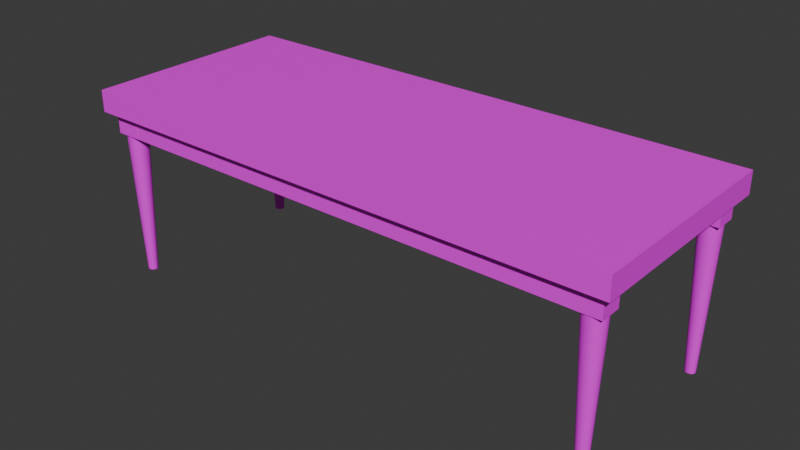 # Source: peppermint_table.blend  (saved by Blender 4.3.34; exported with 4.5.12 LTS)
import bpy
from mathutils import Matrix  # noqa: F401  (used for matrix-valued properties, if any)

bpy.ops.wm.read_factory_settings(use_empty=True)
scene = bpy.context.scene
scene.name = 'Scene'

# ---- collections
col_collection = bpy.data.collections.new('Collection'); scene.collection.children.link(col_collection)

# ---- images (referenced by path relative to the original .blend; pixels are not part of the script)
import os
ASSET_DIR = os.environ.get("B2B_ASSET_DIR", "")  # directory of the original .blend (textures are referenced by path, not embedded)
HERE = os.path.dirname(os.path.abspath(__file__))  # packed textures are extracted next to this script under _unpacked/

def load_image(name, relpath, width, height, colorspace="sRGB"):
    """Load a texture the original file referenced (path relative to the .blend, or extracted next to this script)."""
    p = next((c for c in (os.path.join(HERE, relpath), os.path.join(ASSET_DIR, relpath)) if relpath and os.path.exists(c)), "")
    if p:
        img = bpy.data.images.load(p, check_existing=True)
        img.name = name
    else:  # same state as the original file: an image datablock whose file is absent (Cycles renders it pink)
        img = bpy.data.images.new(name, width, height)
        img.source = "FILE"
        img.filepath = "//" + (relpath or name)
    img.colorspace_settings.name = colorspace
    return img
img_peppermintbark_table_png = load_image('PeppermintBark_table.png', 'PeppermintBark_table.png', 1024, 1024, 'sRGB')

# ---- materials (node trees are filled in below, after node groups)
mat_material_001 = bpy.data.materials.new('Material.001')
mat_material_001.alpha_threshold = 0.0
mat_material_001.roughness = 0.5
mat_material_001.line_color = (0.0, 0.0, 0.0, 1.0)

# ---- material node trees
mat_material_001.use_nodes = True; mat_material_001.node_tree.nodes.clear()
_N = mat_material_001.node_tree.nodes; _L = mat_material_001.node_tree.links
n0 = _N.new('ShaderNodeOutputMaterial'); n0.name = 'Material Output'; n0.location = (300, 300)
n1 = _N.new('ShaderNodeBsdfPrincipled'); n1.name = 'Principled BSDF'; n1.location = (10, 300)
n1.inputs[3].default_value = 1.45
n2 = _N.new('ShaderNodeTexImage'); n2.name = 'Image Texture'; n2.location = (-280, 275)
n2.image = img_peppermintbark_table_png
_L.new(n1.outputs[0], n0.inputs[0])
_L.new(n2.outputs[0], n1.inputs[0])
n0.is_active_output = True

# ---- world
world_world = bpy.data.worlds.new('World'); scene.world = world_world
world_world.use_nodes = True; world_world.node_tree.nodes.clear()
_N = world_world.node_tree.nodes; _L = world_world.node_tree.links
n0 = _N.new('ShaderNodeOutputWorld'); n0.name = 'World Output'; n0.location = (300, 300)
n1 = _N.new('ShaderNodeBackground'); n1.name = 'Background'; n1.location = (10, 300)
n1.inputs[0].default_value = (0.05088, 0.05088, 0.05088, 1.0)
_L.new(n1.outputs[0], n0.inputs[0])
n0.is_active_output = True
world_world.color = (0.05088, 0.05088, 0.05088)
world_world.sun_shadow_jitter_overblur = 0.0

# ---- meshes
me_cube = bpy.data.meshes.new('Cube')
me_cube.from_pydata([(1.0, 1.0, 1.0), (1.0, 1.0, -1.0), (1.0, -1.0, 1.0), (1.0, -1.0, -1.0), (-1.0, 1.0, 1.0), (-1.0, 1.0, -1.0), (-1.0, -1.0, 1.0), (-1.0, -1.0, -1.0)], [], [(0, 4, 6, 2), (3, 2, 6, 7), (7, 6, 4, 5), (5, 1, 3, 7), (1, 0, 2, 3), (5, 4, 0, 1)])
_uv = me_cube.uv_layers.new(name='UVMap')
_uv.uv.foreach_set('vector', [0.02688, 0.7767, 0.5528, 0.7767, 0.5528, 0.9771, 0.02688, 0.9771, 0.02357, 0.7466, 0.02357, 0.7202, 0.5569, 0.7202, 0.5569, 0.7466, 0.1558, 0.7467, 0.1558, 0.7193, 0.4058, 0.7193, 0.4058, 0.7467, 0.125, 0.7192, 0.375, 0.7192, 0.375, 0.7467, 0.125, 0.7467, 0.18, 0.7467, 0.18, 0.7197, 0.556, 0.7197, 0.556, 0.7467, 0.02342, 0.747, 0.02342, 0.7196, 0.5564, 0.7196, 0.5564, 0.747])
me_cube.materials.append(mat_material_001)
me_cube.use_mirror_vertex_groups = False
me_cube.update()
me_cube_001 = bpy.data.meshes.new('Cube.001')
me_cube_001.from_pydata([(1.0, 1.0, 1.0), (1.0, 1.0, -1.0), (1.0, -1.0, 1.0), (1.0, -1.0, -1.0), (-1.0, 1.0, 1.0), (-1.0, 1.0, -1.0), (-1.0, -1.0, 1.0), (-1.0, -1.0, -1.0)], [], [(0, 4, 6, 2), (3, 2, 6, 7), (7, 6, 4, 5), (5, 1, 3, 7), (1, 0, 2, 3), (5, 4, 0, 1)])
_uv = me_cube_001.uv_layers.new(name='UVMap')
_uv.uv.foreach_set('vector', [0.625, 0.5, 0.875, 0.5, 0.875, 0.75, 0.625, 0.75, 0.02432, 0.7036, 0.02432, 0.591, 0.5557, 0.591, 0.5557, 0.7036, 0.375, 0.0, 0.625, 0.0, 0.625, 0.25, 0.375, 0.25, 0.02421, 0.5898, 0.5561, 0.5898, 0.5561, 0.7038, 0.02421, 0.7038, 0.375, 0.5, 0.625, 0.5, 0.625, 0.75, 0.375, 0.75, 0.02424, 0.703, 0.02424, 0.5909, 0.5563, 0.5909, 0.5563, 0.703])
me_cube_001.materials.append(mat_material_001)
me_cube_001.use_mirror_vertex_groups = False
me_cube_001.update()
me_cube_002 = bpy.data.meshes.new('Cube.002')
me_cube_002.from_pydata([(1.0, 1.0, 1.0), (1.0, 1.0, -1.0), (1.0, -1.0, 1.0), (1.0, -1.0, -1.0), (-1.0, 1.0, 1.0), (-1.0, 1.0, -1.0), (-1.0, -1.0, 1.0), (-1.0, -1.0, -1.0)], [], [(0, 4, 6, 2), (3, 2, 6, 7), (7, 6, 4, 5), (5, 1, 3, 7), (1, 0, 2, 3), (5, 4, 0, 1)])
_uv = me_cube_002.uv_layers.new(name='UVMap')
_uv.uv.foreach_set('vector', [0.625, 0.5, 0.875, 0.5, 0.875, 0.75, 0.625, 0.75, 0.02383, 0.7039, 0.02383, 0.59, 0.5572, 0.59, 0.5572, 0.7039, 0.375, 0.0, 0.625, 0.0, 0.625, 0.25, 0.375, 0.25, 0.02417, 0.59, 0.5542, 0.59, 0.5542, 0.7025, 0.02417, 0.7025, 0.375, 0.5, 0.625, 0.5, 0.625, 0.75, 0.375, 0.75, 0.0255, 0.7031, 0.0255, 0.59, 0.5556, 0.59, 0.5556, 0.7031])
me_cube_002.materials.append(mat_material_001)
me_cube_002.use_mirror_vertex_groups = False
me_cube_002.update()
me_cube_003 = bpy.data.meshes.new('Cube.003')
me_cube_003.from_pydata([(1.0, 1.0, 1.0), (1.0, 1.0, -1.0), (1.0, -1.0, 1.0), (1.0, -1.0, -1.0), (-1.0, 1.0, 1.0), (-1.0, 1.0, -1.0), (-1.0, -1.0, 1.0), (-1.0, -1.0, -1.0)], [], [(0, 4, 6, 2), (3, 2, 6, 7), (7, 6, 4, 5), (5, 1, 3, 7), (1, 0, 2, 3), (5, 4, 0, 1)])
_uv = me_cube_003.uv_layers.new(name='UVMap')
_uv.uv.foreach_set('vector', [0.625, 0.5, 0.875, 0.5, 0.875, 0.75, 0.625, 0.75, 0.02417, 0.7029, 0.02417, 0.5898, 0.5564, 0.5898, 0.5564, 0.7029, 0.375, 0.0, 0.625, 0.0, 0.625, 0.25, 0.375, 0.25, 0.02469, 0.59, 0.5557, 0.59, 0.5557, 0.7024, 0.02469, 0.7024, 0.375, 0.5, 0.625, 0.5, 0.625, 0.75, 0.375, 0.75, 0.02102, 0.7025, 0.02102, 0.5897, 0.5556, 0.5897, 0.5556, 0.7025])
me_cube_003.materials.append(mat_material_001)
me_cube_003.use_mirror_vertex_groups = False
me_cube_003.update()
me_cube_004 = bpy.data.meshes.new('Cube.004')
me_cube_004.from_pydata([(1.0, 1.0, 1.0), (1.0, 1.0, -1.0), (1.0, -1.0, 1.0), (1.0, -1.0, -1.0), (-1.0, 1.0, 1.0), (-1.0, 1.0, -1.0), (-1.0, -1.0, 1.0), (-1.0, -1.0, -1.0)], [], [(0, 4, 6, 2), (3, 2, 6, 7), (7, 6, 4, 5), (5, 1, 3, 7), (1, 0, 2, 3), (5, 4, 0, 1)])
_uv = me_cube_004.uv_layers.new(name='UVMap')
_uv.uv.foreach_set('vector', [0.625, 0.5, 0.875, 0.5, 0.875, 0.75, 0.625, 0.75, 0.02432, 0.7031, 0.02432, 0.5901, 0.5547, 0.5901, 0.5547, 0.7031, 0.375, 0.0, 0.625, 0.0, 0.625, 0.25, 0.375, 0.25, 0.02314, 0.5892, 0.5549, 0.5892, 0.5549, 0.7032, 0.02314, 0.7032, 0.375, 0.5, 0.625, 0.5, 0.625, 0.75, 0.375, 0.75, 0.02451, 0.7039, 0.02451, 0.59, 0.555, 0.59, 0.555, 0.7039])
me_cube_004.materials.append(mat_material_001)
me_cube_004.use_mirror_vertex_groups = False
me_cube_004.update()
me_cube_005 = bpy.data.meshes.new('Cube.005')
me_cube_005.from_pydata([(1.0, 1.0, 1.0), (1.0, 1.0, -1.0), (1.0, -1.0, 1.0), (1.0, -1.0, -1.0), (-1.0, 1.0, 1.0), (-1.0, 1.0, -1.0), (-1.0, -1.0, 1.0), (-1.0, -1.0, -1.0)], [], [(0, 4, 6, 2), (3, 2, 6, 7), (7, 6, 4, 5), (5, 1, 3, 7), (1, 0, 2, 3), (5, 4, 0, 1)])
_uv = me_cube_005.uv_layers.new(name='UVMap')
_uv.uv.foreach_set('vector', [0.625, 0.5, 0.875, 0.5, 0.875, 0.75, 0.625, 0.75, 0.5747, 0.7034, 0.5747, 0.59, 0.7245, 0.59, 0.7245, 0.7034, 0.5745, 0.7038, 0.5745, 0.5901, 0.7255, 0.5901, 0.7255, 0.7038, 0.5744, 0.5907, 0.7256, 0.5907, 0.7256, 0.7036, 0.5744, 0.7036, 0.375, 0.5, 0.625, 0.5, 0.625, 0.75, 0.375, 0.75, 0.5741, 0.703, 0.5741, 0.5905, 0.7255, 0.5905, 0.7255, 0.703])
me_cube_005.materials.append(mat_material_001)
me_cube_005.use_mirror_vertex_groups = False
me_cube_005.update()
me_cube_006 = bpy.data.meshes.new('Cube.006')
me_cube_006.from_pydata([(1.0, 1.0, 1.0), (1.0, 1.0, -1.0), (1.0, -1.0, 1.0), (1.0, -1.0, -1.0), (-1.0, 1.0, 1.0), (-1.0, 1.0, -1.0), (-1.0, -1.0, 1.0), (-1.0, -1.0, -1.0)], [], [(0, 4, 6, 2), (3, 2, 6, 7), (7, 6, 4, 5), (5, 1, 3, 7), (1, 0, 2, 3), (5, 4, 0, 1)])
_uv = me_cube_006.uv_layers.new(name='UVMap')
_uv.uv.foreach_set('vector', [0.625, 0.5, 0.875, 0.5, 0.875, 0.75, 0.625, 0.75, 0.574, 0.7034, 0.574, 0.5899, 0.7263, 0.5899, 0.7263, 0.7034, 0.575, 0.7028, 0.575, 0.5904, 0.7254, 0.5904, 0.7254, 0.7028, 0.5739, 0.5902, 0.7257, 0.5902, 0.7257, 0.7026, 0.5739, 0.7026, 0.375, 0.5, 0.625, 0.5, 0.625, 0.75, 0.375, 0.75, 0.5736, 0.7031, 0.5736, 0.5895, 0.7257, 0.5895, 0.7257, 0.7031])
me_cube_006.materials.append(mat_material_001)
me_cube_006.use_mirror_vertex_groups = False
me_cube_006.update()
me_cube_007 = bpy.data.meshes.new('Cube.007')
me_cube_007.from_pydata([(1.0, 1.0, 1.0), (1.0, 1.0, -1.0), (1.0, -1.0, 1.0), (1.0, -1.0, -1.0), (-1.0, 1.0, 1.0), (-1.0, 1.0, -1.0), (-1.0, -1.0, 1.0), (-1.0, -1.0, -1.0)], [], [(0, 4, 6, 2), (3, 2, 6, 7), (7, 6, 4, 5), (5, 1, 3, 7), (1, 0, 2, 3), (5, 4, 0, 1)])
_uv = me_cube_007.uv_layers.new(name='UVMap')
_uv.uv.foreach_set('vector', [0.625, 0.5, 0.875, 0.5, 0.875, 0.75, 0.625, 0.75, 0.5742, 0.703, 0.5742, 0.5911, 0.726, 0.5911, 0.726, 0.703, 0.375, 0.0, 0.625, 0.0, 0.625, 0.25, 0.375, 0.25, 0.5733, 0.59, 0.7271, 0.59, 0.7271, 0.7033, 0.5733, 0.7033, 0.5733, 0.7026, 0.5733, 0.5911, 0.7254, 0.5911, 0.7254, 0.7026, 0.574, 0.7032, 0.574, 0.5903, 0.7256, 0.5903, 0.7256, 0.7032])
me_cube_007.materials.append(mat_material_001)
me_cube_007.use_mirror_vertex_groups = False
me_cube_007.update()
me_cube_009 = bpy.data.meshes.new('Cube.009')
me_cube_009.from_pydata([(1.0, 1.0, 1.0), (1.0, 1.0, -1.0), (1.0, -1.0, 1.0), (1.0, -1.0, -1.0), (-1.0, 1.0, 1.0), (-1.0, 1.0, -1.0), (-1.0, -1.0, 1.0), (-1.0, -1.0, -1.0)], [], [(0, 4, 6, 2), (3, 2, 6, 7), (7, 6, 4, 5), (5, 1, 3, 7), (1, 0, 2, 3), (5, 4, 0, 1)])
_uv = me_cube_009.uv_layers.new(name='UVMap')
_uv.uv.foreach_set('vector', [0.625, 0.5, 0.875, 0.5, 0.875, 0.75, 0.625, 0.75, 0.5742, 0.7031, 0.5742, 0.5896, 0.7266, 0.5896, 0.7266, 0.7031, 0.375, 0.0, 0.625, 0.0, 0.625, 0.25, 0.375, 0.25, 0.5746, 0.5904, 0.7258, 0.5904, 0.7258, 0.7029, 0.5746, 0.7029, 0.5736, 0.7038, 0.5736, 0.5896, 0.7256, 0.5896, 0.7256, 0.7038, 0.5734, 0.7032, 0.5734, 0.5904, 0.7263, 0.5904, 0.7263, 0.7032])
me_cube_009.materials.append(mat_material_001)
me_cube_009.use_mirror_vertex_groups = False
me_cube_009.update()
me_cylinder = bpy.data.meshes.new('Cylinder')
me_cylinder.from_pydata([(-2.012e-06, 0.4725, -1.0), (0.0, 1.0, 1.0), (0.09217, 0.4634, -1.0), (0.1951, 0.9808, 1.0), (0.1808, 0.4365, -1.0), (0.3827, 0.9239, 1.0), (0.2625, 0.3929, -1.0), (0.5556, 0.8315, 1.0), (0.3341, 0.3341, -1.0), (0.7071, 0.7071, 1.0), (0.3929, 0.2625, -1.0), (0.8315, 0.5556, 1.0), (0.4365, 0.1808, -1.0), (0.9239, 0.3827, 1.0), (0.4634, 0.09218, -1.0), (0.9808, 0.1951, 1.0), (0.4725, 0.0, -1.0), (1.0, 0.0, 1.0), (0.4634, -0.09218, -1.0), (0.9808, -0.1951, 1.0), (0.4365, -0.1808, -1.0), (0.9239, -0.3827, 1.0), (0.3929, -0.2625, -1.0), (0.8315, -0.5556, 1.0), (0.3341, -0.3341, -1.0), (0.7071, -0.7071, 1.0), (0.2625, -0.3929, -1.0), (0.5556, -0.8315, 1.0), (0.1808, -0.4365, -1.0), (0.3827, -0.9239, 1.0), (0.09217, -0.4634, -1.0), (0.1951, -0.9808, 1.0), (-2.012e-06, -0.4725, -1.0), (0.0, -1.0, 1.0), (-0.09218, -0.4634, -1.0), (-0.1951, -0.9808, 1.0), (-0.1808, -0.4365, -1.0), (-0.3827, -0.9239, 1.0), (-0.2625, -0.3929, -1.0), (-0.5556, -0.8315, 1.0), (-0.3341, -0.3341, -1.0), (-0.7071, -0.7071, 1.0), (-0.3929, -0.2625, -1.0), (-0.8315, -0.5556, 1.0), (-0.4365, -0.1808, -1.0), (-0.9239, -0.3827, 1.0), (-0.4634, -0.09218, -1.0), (-0.9808, -0.1951, 1.0), (-0.4725, 0.0, -1.0), (-1.0, 0.0, 1.0), (-0.4634, 0.09218, -1.0), (-0.9808, 0.1951, 1.0), (-0.4365, 0.1808, -1.0), (-0.9239, 0.3827, 1.0), (-0.3929, 0.2625, -1.0), (-0.8315, 0.5556, 1.0), (-0.3341, 0.3341, -1.0), (-0.7071, 0.7071, 1.0), (-0.2625, 0.3929, -1.0), (-0.5556, 0.8315, 1.0), (-0.1808, 0.4365, -1.0), (-0.3827, 0.9239, 1.0), (-0.09218, 0.4634, -1.0), (-0.1951, 0.9808, 1.0)], [], [(0, 1, 3, 2), (2, 3, 5, 4), (4, 5, 7, 6), (6, 7, 9, 8), (8, 9, 11, 10), (10, 11, 13, 12), (12, 13, 15, 14), (14, 15, 17, 16), (16, 17, 19, 18), (18, 19, 21, 20), (20, 21, 23, 22), (22, 23, 25, 24), (24, 25, 27, 26), (26, 27, 29, 28), (28, 29, 31, 30), (30, 31, 33, 32), (32, 33, 35, 34), (34, 35, 37, 36), (36, 37, 39, 38), (38, 39, 41, 40), (40, 41, 43, 42), (42, 43, 45, 44), (44, 45, 47, 46), (46, 47, 49, 48), (48, 49, 51, 50), (50, 51, 53, 52), (52, 53, 55, 54), (54, 55, 57, 56), (56, 57, 59, 58), (58, 59, 61, 60), (3, 1, 63, 61, 59, 57, 55, 53, 51, 49, 47, 45, 43, 41, 39, 37, 35, 33, 31, 29, 27, 25, 23, 21, 19, 17, 15, 13, 11, 9, 7, 5), (60, 61, 63, 62), (62, 63, 1, 0), (0, 2, 4, 6, 8, 10, 12, 14, 16, 18, 20, 22, 24, 26, 28, 30, 32, 34, 36, 38, 40, 42, 44, 46, 48, 50, 52, 54, 56, 58, 60, 62)])
_uv = me_cylinder.uv_layers.new(name='UVMap')
_uv.uv.foreach_set('vector', [0.2269, 0.02784, 0.2269, 0.5789, 0.2213, 0.5789, 0.2213, 0.02784, 0.2213, 0.02784, 0.2213, 0.5789, 0.2158, 0.5789, 0.2158, 0.02784, 0.2158, 0.02784, 0.2158, 0.5789, 0.2103, 0.5789, 0.2103, 0.02784, 0.2103, 0.02784, 0.2103, 0.5789, 0.2048, 0.5789, 0.2048, 0.02784, 0.2048, 0.02784, 0.2048, 0.5789, 0.1992, 0.5789, 0.1992, 0.02784, 0.1992, 0.02784, 0.1992, 0.5789, 0.1937, 0.5789, 0.1937, 0.02784, 0.1937, 0.02784, 0.1937, 0.5789, 0.1882, 0.5789, 0.1882, 0.02784, 0.1882, 0.02784, 0.1882, 0.5789, 0.1827, 0.5789, 0.1827, 0.02784, 0.1827, 0.02784, 0.1827, 0.5789, 0.1771, 0.5789, 0.1771, 0.02784, 0.1771, 0.02784, 0.1771, 0.5789, 0.1716, 0.5789, 0.1716, 0.02784, 0.1716, 0.02784, 0.1716, 0.5789, 0.1661, 0.5789, 0.1661, 0.02784, 0.1661, 0.02784, 0.1661, 0.5789, 0.1606, 0.5789, 0.1606, 0.02784, 0.1606, 0.02784, 0.1606, 0.5789, 0.1551, 0.5789, 0.1551, 0.02784, 0.1551, 0.02784, 0.1551, 0.5789, 0.1495, 0.5789, 0.1495, 0.02784, 0.1495, 0.02784, 0.1495, 0.5789, 0.144, 0.5789, 0.144, 0.02784, 0.144, 0.02784, 0.144, 0.5789, 0.1385, 0.5789, 0.1385, 0.02784, 0.1385, 0.02784, 0.1385, 0.5789, 0.133, 0.5789, 0.133, 0.02784, 0.133, 0.02784, 0.133, 0.5789, 0.1274, 0.5789, 0.1274, 0.02784, 0.1274, 0.02784, 0.1274, 0.5789, 0.1219, 0.5789, 0.1219, 0.02784, 0.1219, 0.02784, 0.1219, 0.5789, 0.1164, 0.5789, 0.1164, 0.02784, 0.1164, 0.02784, 0.1164, 0.5789, 0.1109, 0.5789, 0.1109, 0.02784, 0.1109, 0.02784, 0.1109, 0.5789, 0.1053, 0.5789, 0.1053, 0.02784, 0.1053, 0.02784, 0.1053, 0.5789, 0.09981, 0.5789, 0.09981, 0.02784, 0.09981, 0.02784, 0.09981, 0.5789, 0.09429, 0.5789, 0.09429, 0.02784, 0.09429, 0.02784, 0.09429, 0.5789, 0.08877, 0.5789, 0.08877, 0.02784, 0.08877, 0.02784, 0.08877, 0.5789, 0.08324, 0.5789, 0.08324, 0.02784, 0.08324, 0.02784, 0.08324, 0.5789, 0.07772, 0.5789, 0.07772, 0.02784, 0.07772, 0.02784, 0.07772, 0.5789, 0.0722, 0.5789, 0.0722, 0.02784, 0.0722, 0.02784, 0.0722, 0.5789, 0.06667, 0.5789, 0.06667, 0.02784, 0.06667, 0.02784, 0.06667, 0.5789, 0.06115, 0.5789, 0.06115, 0.02784, 0.2968, 0.4854, 0.25, 0.49, 0.2032, 0.4854, 0.1582, 0.4717, 0.1167, 0.4496, 0.08029, 0.4197, 0.05045, 0.3833, 0.02827, 0.3418, 0.01461, 0.2968, 0.01, 0.25, 0.01461, 0.2032, 0.02827, 0.1582, 0.05045, 0.1167, 0.08029, 0.08029, 0.1167, 0.05045, 0.1582, 0.02827, 0.2032, 0.01461, 0.25, 0.01, 0.2968, 0.01461, 0.3418, 0.02827, 0.3833, 0.05045, 0.4197, 0.08029, 0.4496, 0.1167, 0.4717, 0.1582, 0.4854, 0.2032, 0.49, 0.25, 0.4854, 0.2968, 0.4717, 0.3418, 0.4496, 0.3833, 0.4197, 0.4197, 0.3833, 0.4496, 0.3418, 0.4717, 0.06115, 0.02784, 0.06115, 0.5789, 0.05563, 0.5789, 0.05563, 0.02784, 0.05563, 0.02784, 0.05563, 0.5789, 0.0501, 0.5789, 0.0501, 0.02784, 0.1578, 0.4134, 0.1676, 0.4122, 0.177, 0.4087, 0.1857, 0.4029, 0.1933, 0.3951, 0.1995, 0.3856, 0.2042, 0.3748, 0.207, 0.363, 0.208, 0.3508, 0.207, 0.3386, 0.2042, 0.3268, 0.1995, 0.316, 0.1933, 0.3065, 0.1857, 0.2987, 0.177, 0.2929, 0.1676, 0.2893, 0.1578, 0.2881, 0.1481, 0.2893, 0.1386, 0.2929, 0.13, 0.2987, 0.1224, 0.3065, 0.1161, 0.316, 0.1115, 0.3268, 0.1086, 0.3386, 0.1077, 0.3508, 0.1086, 0.363, 0.1115, 0.3748, 0.1161, 0.3856, 0.1224, 0.3951, 0.13, 0.4029, 0.1386, 0.4087, 0.1481, 0.4122])
me_cylinder.materials.append(mat_material_001)
me_cylinder.update()
me_cylinder_001 = bpy.data.meshes.new('Cylinder.001')
me_cylinder_001.from_pydata([(-2.012e-06, 0.4725, -1.0), (0.0, 1.0, 1.0), (0.09217, 0.4634, -1.0), (0.1951, 0.9808, 1.0), (0.1808, 0.4365, -1.0), (0.3827, 0.9239, 1.0), (0.2625, 0.3929, -1.0), (0.5556, 0.8315, 1.0), (0.3341, 0.3341, -1.0), (0.7071, 0.7071, 1.0), (0.3929, 0.2625, -1.0), (0.8315, 0.5556, 1.0), (0.4365, 0.1808, -1.0), (0.9239, 0.3827, 1.0), (0.4634, 0.09218, -1.0), (0.9808, 0.1951, 1.0), (0.4725, 0.0, -1.0), (1.0, 0.0, 1.0), (0.4634, -0.09218, -1.0), (0.9808, -0.1951, 1.0), (0.4365, -0.1808, -1.0), (0.9239, -0.3827, 1.0), (0.3929, -0.2625, -1.0), (0.8315, -0.5556, 1.0), (0.3341, -0.3341, -1.0), (0.7071, -0.7071, 1.0), (0.2625, -0.3929, -1.0), (0.5556, -0.8315, 1.0), (0.1808, -0.4365, -1.0), (0.3827, -0.9239, 1.0), (0.09217, -0.4634, -1.0), (0.1951, -0.9808, 1.0), (-2.012e-06, -0.4725, -1.0), (0.0, -1.0, 1.0), (-0.09218, -0.4634, -1.0), (-0.1951, -0.9808, 1.0), (-0.1808, -0.4365, -1.0), (-0.3827, -0.9239, 1.0), (-0.2625, -0.3929, -1.0), (-0.5556, -0.8315, 1.0), (-0.3341, -0.3341, -1.0), (-0.7071, -0.7071, 1.0), (-0.3929, -0.2625, -1.0), (-0.8315, -0.5556, 1.0), (-0.4365, -0.1808, -1.0), (-0.9239, -0.3827, 1.0), (-0.4634, -0.09218, -1.0), (-0.9808, -0.1951, 1.0), (-0.4725, 0.0, -1.0), (-1.0, 0.0, 1.0), (-0.4634, 0.09218, -1.0), (-0.9808, 0.1951, 1.0), (-0.4365, 0.1808, -1.0), (-0.9239, 0.3827, 1.0), (-0.3929, 0.2625, -1.0), (-0.8315, 0.5556, 1.0), (-0.3341, 0.3341, -1.0), (-0.7071, 0.7071, 1.0), (-0.2625, 0.3929, -1.0), (-0.5556, 0.8315, 1.0), (-0.1808, 0.4365, -1.0), (-0.3827, 0.9239, 1.0), (-0.09218, 0.4634, -1.0), (-0.1951, 0.9808, 1.0)], [], [(0, 1, 3, 2), (2, 3, 5, 4), (4, 5, 7, 6), (6, 7, 9, 8), (8, 9, 11, 10), (10, 11, 13, 12), (12, 13, 15, 14), (14, 15, 17, 16), (16, 17, 19, 18), (18, 19, 21, 20), (20, 21, 23, 22), (22, 23, 25, 24), (24, 25, 27, 26), (26, 27, 29, 28), (28, 29, 31, 30), (30, 31, 33, 32), (32, 33, 35, 34), (34, 35, 37, 36), (36, 37, 39, 38), (38, 39, 41, 40), (40, 41, 43, 42), (42, 43, 45, 44), (44, 45, 47, 46), (46, 47, 49, 48), (48, 49, 51, 50), (50, 51, 53, 52), (52, 53, 55, 54), (54, 55, 57, 56), (56, 57, 59, 58), (58, 59, 61, 60), (3, 1, 63, 61, 59, 57, 55, 53, 51, 49, 47, 45, 43, 41, 39, 37, 35, 33, 31, 29, 27, 25, 23, 21, 19, 17, 15, 13, 11, 9, 7, 5), (60, 61, 63, 62), (62, 63, 1, 0), (0, 2, 4, 6, 8, 10, 12, 14, 16, 18, 20, 22, 24, 26, 28, 30, 32, 34, 36, 38, 40, 42, 44, 46, 48, 50, 52, 54, 56, 58, 60, 62)])
_uv = me_cylinder_001.uv_layers.new(name='UVMap')
_uv.uv.foreach_set('vector', [0.2286, 0.02778, 0.2286, 0.5779, 0.223, 0.5779, 0.223, 0.02778, 0.223, 0.02778, 0.223, 0.5779, 0.2173, 0.5779, 0.2173, 0.02778, 0.2173, 0.02778, 0.2173, 0.5779, 0.2117, 0.5779, 0.2117, 0.02778, 0.2117, 0.02778, 0.2117, 0.5779, 0.2061, 0.5779, 0.2061, 0.02778, 0.2061, 0.02778, 0.2061, 0.5779, 0.2005, 0.5779, 0.2005, 0.02778, 0.2005, 0.02778, 0.2005, 0.5779, 0.1949, 0.5779, 0.1949, 0.02778, 0.1949, 0.02778, 0.1949, 0.5779, 0.1893, 0.5779, 0.1893, 0.02778, 0.1893, 0.02778, 0.1893, 0.5779, 0.1837, 0.5779, 0.1837, 0.02778, 0.1837, 0.02778, 0.1837, 0.5779, 0.178, 0.5779, 0.178, 0.02778, 0.178, 0.02778, 0.178, 0.5779, 0.1724, 0.5779, 0.1724, 0.02778, 0.1724, 0.02778, 0.1724, 0.5779, 0.1668, 0.5779, 0.1668, 0.02778, 0.1668, 0.02778, 0.1668, 0.5779, 0.1612, 0.5779, 0.1612, 0.02778, 0.1612, 0.02778, 0.1612, 0.5779, 0.1556, 0.5779, 0.1556, 0.02778, 0.1556, 0.02778, 0.1556, 0.5779, 0.15, 0.5779, 0.15, 0.02778, 0.15, 0.02778, 0.15, 0.5779, 0.1444, 0.5779, 0.1444, 0.02778, 0.1444, 0.02778, 0.1444, 0.5779, 0.1387, 0.5779, 0.1387, 0.02778, 0.1387, 0.02778, 0.1387, 0.5779, 0.1331, 0.5779, 0.1331, 0.02778, 0.1331, 0.02778, 0.1331, 0.5779, 0.1275, 0.5779, 0.1275, 0.02778, 0.1275, 0.02778, 0.1275, 0.5779, 0.1219, 0.5779, 0.1219, 0.02778, 0.1219, 0.02778, 0.1219, 0.5779, 0.1163, 0.5779, 0.1163, 0.02778, 0.1163, 0.02778, 0.1163, 0.5779, 0.1107, 0.5779, 0.1107, 0.02778, 0.1107, 0.02778, 0.1107, 0.5779, 0.105, 0.5779, 0.105, 0.02778, 0.105, 0.02778, 0.105, 0.5779, 0.09943, 0.5779, 0.09943, 0.02778, 0.09943, 0.02778, 0.09943, 0.5779, 0.09381, 0.5779, 0.09381, 0.02778, 0.09381, 0.02778, 0.09381, 0.5779, 0.0882, 0.5779, 0.0882, 0.02778, 0.0882, 0.02778, 0.0882, 0.5779, 0.08258, 0.5779, 0.08258, 0.02778, 0.08258, 0.02778, 0.08258, 0.5779, 0.07697, 0.5779, 0.07697, 0.02778, 0.07697, 0.02778, 0.07697, 0.5779, 0.07135, 0.5779, 0.07135, 0.02778, 0.07135, 0.02778, 0.07135, 0.5779, 0.06574, 0.5779, 0.06574, 0.02778, 0.06574, 0.02778, 0.06574, 0.5779, 0.06012, 0.5779, 0.06012, 0.02778, 0.2968, 0.4854, 0.25, 0.49, 0.2032, 0.4854, 0.1582, 0.4717, 0.1167, 0.4496, 0.08029, 0.4197, 0.05045, 0.3833, 0.02827, 0.3418, 0.01461, 0.2968, 0.01, 0.25, 0.01461, 0.2032, 0.02827, 0.1582, 0.05045, 0.1167, 0.08029, 0.08029, 0.1167, 0.05045, 0.1582, 0.02827, 0.2032, 0.01461, 0.25, 0.01, 0.2968, 0.01461, 0.3418, 0.02827, 0.3833, 0.05045, 0.4197, 0.08029, 0.4496, 0.1167, 0.4717, 0.1582, 0.4854, 0.2032, 0.49, 0.25, 0.4854, 0.2968, 0.4717, 0.3418, 0.4496, 0.3833, 0.4197, 0.4197, 0.3833, 0.4496, 0.3418, 0.4717, 0.06012, 0.02778, 0.06012, 0.5779, 0.05451, 0.5779, 0.05451, 0.02778, 0.05451, 0.02778, 0.05451, 0.5779, 0.04889, 0.5779, 0.04889, 0.02778, 0.1494, 0.4225, 0.1347, 0.421, 0.1206, 0.4166, 0.1075, 0.4094, 0.0961, 0.3997, 0.08672, 0.3878, 0.07975, 0.3744, 0.07546, 0.3597, 0.07401, 0.3445, 0.07546, 0.3293, 0.07975, 0.3146, 0.08672, 0.3011, 0.0961, 0.2893, 0.1075, 0.2796, 0.1206, 0.2724, 0.1347, 0.268, 0.1494, 0.2665, 0.1642, 0.268, 0.1783, 0.2724, 0.1913, 0.2796, 0.2028, 0.2893, 0.2122, 0.3011, 0.2191, 0.3146, 0.2234, 0.3293, 0.2249, 0.3445, 0.2234, 0.3597, 0.2191, 0.3744, 0.2122, 0.3878, 0.2028, 0.3997, 0.1913, 0.4094, 0.1783, 0.4166, 0.1642, 0.421])
me_cylinder_001.materials.append(mat_material_001)
me_cylinder_001.update()
me_cylinder_002 = bpy.data.meshes.new('Cylinder.002')
me_cylinder_002.from_pydata([(-2.012e-06, 0.4725, -1.0), (0.0, 1.0, 1.0), (0.09217, 0.4634, -1.0), (0.1951, 0.9808, 1.0), (0.1808, 0.4365, -1.0), (0.3827, 0.9239, 1.0), (0.2625, 0.3929, -1.0), (0.5556, 0.8315, 1.0), (0.3341, 0.3341, -1.0), (0.7071, 0.7071, 1.0), (0.3929, 0.2625, -1.0), (0.8315, 0.5556, 1.0), (0.4365, 0.1808, -1.0), (0.9239, 0.3827, 1.0), (0.4634, 0.09218, -1.0), (0.9808, 0.1951, 1.0), (0.4725, 0.0, -1.0), (1.0, 0.0, 1.0), (0.4634, -0.09218, -1.0), (0.9808, -0.1951, 1.0), (0.4365, -0.1808, -1.0), (0.9239, -0.3827, 1.0), (0.3929, -0.2625, -1.0), (0.8315, -0.5556, 1.0), (0.3341, -0.3341, -1.0), (0.7071, -0.7071, 1.0), (0.2625, -0.3929, -1.0), (0.5556, -0.8315, 1.0), (0.1808, -0.4365, -1.0), (0.3827, -0.9239, 1.0), (0.09217, -0.4634, -1.0), (0.1951, -0.9808, 1.0), (-2.012e-06, -0.4725, -1.0), (0.0, -1.0, 1.0), (-0.09218, -0.4634, -1.0), (-0.1951, -0.9808, 1.0), (-0.1808, -0.4365, -1.0), (-0.3827, -0.9239, 1.0), (-0.2625, -0.3929, -1.0), (-0.5556, -0.8315, 1.0), (-0.3341, -0.3341, -1.0), (-0.7071, -0.7071, 1.0), (-0.3929, -0.2625, -1.0), (-0.8315, -0.5556, 1.0), (-0.4365, -0.1808, -1.0), (-0.9239, -0.3827, 1.0), (-0.4634, -0.09218, -1.0), (-0.9808, -0.1951, 1.0), (-0.4725, 0.0, -1.0), (-1.0, 0.0, 1.0), (-0.4634, 0.09218, -1.0), (-0.9808, 0.1951, 1.0), (-0.4365, 0.1808, -1.0), (-0.9239, 0.3827, 1.0), (-0.3929, 0.2625, -1.0), (-0.8315, 0.5556, 1.0), (-0.3341, 0.3341, -1.0), (-0.7071, 0.7071, 1.0), (-0.2625, 0.3929, -1.0), (-0.5556, 0.8315, 1.0), (-0.1808, 0.4365, -1.0), (-0.3827, 0.9239, 1.0), (-0.09218, 0.4634, -1.0), (-0.1951, 0.9808, 1.0)], [], [(0, 1, 3, 2), (2, 3, 5, 4), (4, 5, 7, 6), (6, 7, 9, 8), (8, 9, 11, 10), (10, 11, 13, 12), (12, 13, 15, 14), (14, 15, 17, 16), (16, 17, 19, 18), (18, 19, 21, 20), (20, 21, 23, 22), (22, 23, 25, 24), (24, 25, 27, 26), (26, 27, 29, 28), (28, 29, 31, 30), (30, 31, 33, 32), (32, 33, 35, 34), (34, 35, 37, 36), (36, 37, 39, 38), (38, 39, 41, 40), (40, 41, 43, 42), (42, 43, 45, 44), (44, 45, 47, 46), (46, 47, 49, 48), (48, 49, 51, 50), (50, 51, 53, 52), (52, 53, 55, 54), (54, 55, 57, 56), (56, 57, 59, 58), (58, 59, 61, 60), (3, 1, 63, 61, 59, 57, 55, 53, 51, 49, 47, 45, 43, 41, 39, 37, 35, 33, 31, 29, 27, 25, 23, 21, 19, 17, 15, 13, 11, 9, 7, 5), (60, 61, 63, 62), (62, 63, 1, 0), (0, 2, 4, 6, 8, 10, 12, 14, 16, 18, 20, 22, 24, 26, 28, 30, 32, 34, 36, 38, 40, 42, 44, 46, 48, 50, 52, 54, 56, 58, 60, 62)])
_uv = me_cylinder_002.uv_layers.new(name='UVMap')
_uv.uv.foreach_set('vector', [0.2309, 0.02721, 0.2309, 0.5845, 0.2251, 0.5845, 0.2251, 0.02721, 0.2251, 0.02721, 0.2251, 0.5845, 0.2194, 0.5845, 0.2194, 0.02721, 0.2194, 0.02721, 0.2194, 0.5845, 0.2136, 0.5845, 0.2136, 0.02721, 0.2136, 0.02721, 0.2136, 0.5845, 0.2078, 0.5845, 0.2078, 0.02721, 0.2078, 0.02721, 0.2078, 0.5845, 0.2021, 0.5845, 0.2021, 0.02721, 0.2021, 0.02721, 0.2021, 0.5845, 0.1963, 0.5845, 0.1963, 0.02721, 0.1963, 0.02721, 0.1963, 0.5845, 0.1905, 0.5845, 0.1905, 0.02721, 0.1905, 0.02721, 0.1905, 0.5845, 0.1848, 0.5845, 0.1848, 0.02721, 0.1848, 0.02721, 0.1848, 0.5845, 0.179, 0.5845, 0.179, 0.02721, 0.179, 0.02721, 0.179, 0.5845, 0.1732, 0.5845, 0.1732, 0.02721, 0.1732, 0.02721, 0.1732, 0.5845, 0.1675, 0.5845, 0.1675, 0.02721, 0.1675, 0.02721, 0.1675, 0.5845, 0.1617, 0.5845, 0.1617, 0.02721, 0.1617, 0.02721, 0.1617, 0.5845, 0.156, 0.5845, 0.156, 0.02721, 0.156, 0.02721, 0.156, 0.5845, 0.1502, 0.5845, 0.1502, 0.02721, 0.1502, 0.02721, 0.1502, 0.5845, 0.1444, 0.5845, 0.1444, 0.02721, 0.1444, 0.02721, 0.1444, 0.5845, 0.1387, 0.5845, 0.1387, 0.02721, 0.1387, 0.02721, 0.1387, 0.5845, 0.1329, 0.5845, 0.1329, 0.02721, 0.1329, 0.02721, 0.1329, 0.5845, 0.1271, 0.5845, 0.1271, 0.02721, 0.1271, 0.02721, 0.1271, 0.5845, 0.1214, 0.5845, 0.1214, 0.02721, 0.1214, 0.02721, 0.1214, 0.5845, 0.1156, 0.5845, 0.1156, 0.02721, 0.1156, 0.02721, 0.1156, 0.5845, 0.1098, 0.5845, 0.1098, 0.02721, 0.1098, 0.02721, 0.1098, 0.5845, 0.1041, 0.5845, 0.1041, 0.02721, 0.1041, 0.02721, 0.1041, 0.5845, 0.09832, 0.5845, 0.09832, 0.02721, 0.09832, 0.02721, 0.09832, 0.5845, 0.09256, 0.5845, 0.09256, 0.02721, 0.09256, 0.02721, 0.09256, 0.5845, 0.08679, 0.5845, 0.08679, 0.02721, 0.08679, 0.02721, 0.08679, 0.5845, 0.08103, 0.5845, 0.08103, 0.02721, 0.08103, 0.02721, 0.08103, 0.5845, 0.07527, 0.5845, 0.07527, 0.02721, 0.07527, 0.02721, 0.07527, 0.5845, 0.0695, 0.5845, 0.0695, 0.02721, 0.0695, 0.02721, 0.0695, 0.5845, 0.06374, 0.5845, 0.06374, 0.02721, 0.06374, 0.02721, 0.06374, 0.5845, 0.05797, 0.5845, 0.05797, 0.02721, 0.2968, 0.4854, 0.25, 0.49, 0.2032, 0.4854, 0.1582, 0.4717, 0.1167, 0.4496, 0.08029, 0.4197, 0.05045, 0.3833, 0.02827, 0.3418, 0.01461, 0.2968, 0.01, 0.25, 0.01461, 0.2032, 0.02827, 0.1582, 0.05045, 0.1167, 0.08029, 0.08029, 0.1167, 0.05045, 0.1582, 0.02827, 0.2032, 0.01461, 0.25, 0.01, 0.2968, 0.01461, 0.3418, 0.02827, 0.3833, 0.05045, 0.4197, 0.08029, 0.4496, 0.1167, 0.4717, 0.1582, 0.4854, 0.2032, 0.49, 0.25, 0.4854, 0.2968, 0.4717, 0.3418, 0.4496, 0.3833, 0.4197, 0.4197, 0.3833, 0.4496, 0.3418, 0.4717, 0.05797, 0.02721, 0.05797, 0.5845, 0.05221, 0.5845, 0.05221, 0.02721, 0.05221, 0.02721, 0.05221, 0.5845, 0.04645, 0.5845, 0.04645, 0.02721, 0.1557, 0.4043, 0.1676, 0.4034, 0.1789, 0.4009, 0.1894, 0.3967, 0.1986, 0.3911, 0.2061, 0.3843, 0.2117, 0.3765, 0.2151, 0.368, 0.2163, 0.3592, 0.2151, 0.3504, 0.2117, 0.3419, 0.2061, 0.3341, 0.1986, 0.3273, 0.1894, 0.3217, 0.1789, 0.3175, 0.1676, 0.3149, 0.1557, 0.3141, 0.1439, 0.3149, 0.1326, 0.3175, 0.1221, 0.3217, 0.1129, 0.3273, 0.1054, 0.3341, 0.09978, 0.3419, 0.09633, 0.3504, 0.09517, 0.3592, 0.09633, 0.368, 0.09978, 0.3765, 0.1054, 0.3843, 0.1129, 0.3911, 0.1221, 0.3967, 0.1326, 0.4009, 0.1439, 0.4034])
me_cylinder_002.materials.append(mat_material_001)
me_cylinder_002.update()
me_cylinder_003 = bpy.data.meshes.new('Cylinder.003')
me_cylinder_003.from_pydata([(-2.012e-06, 0.4725, -1.0), (0.0, 1.0, 1.0), (0.09217, 0.4634, -1.0), (0.1951, 0.9808, 1.0), (0.1808, 0.4365, -1.0), (0.3827, 0.9239, 1.0), (0.2625, 0.3929, -1.0), (0.5556, 0.8315, 1.0), (0.3341, 0.3341, -1.0), (0.7071, 0.7071, 1.0), (0.3929, 0.2625, -1.0), (0.8315, 0.5556, 1.0), (0.4365, 0.1808, -1.0), (0.9239, 0.3827, 1.0), (0.4634, 0.09218, -1.0), (0.9808, 0.1951, 1.0), (0.4725, 0.0, -1.0), (1.0, 0.0, 1.0), (0.4634, -0.09218, -1.0), (0.9808, -0.1951, 1.0), (0.4365, -0.1808, -1.0), (0.9239, -0.3827, 1.0), (0.3929, -0.2625, -1.0), (0.8315, -0.5556, 1.0), (0.3341, -0.3341, -1.0), (0.7071, -0.7071, 1.0), (0.2625, -0.3929, -1.0), (0.5556, -0.8315, 1.0), (0.1808, -0.4365, -1.0), (0.3827, -0.9239, 1.0), (0.09217, -0.4634, -1.0), (0.1951, -0.9808, 1.0), (-2.012e-06, -0.4725, -1.0), (0.0, -1.0, 1.0), (-0.09218, -0.4634, -1.0), (-0.1951, -0.9808, 1.0), (-0.1808, -0.4365, -1.0), (-0.3827, -0.9239, 1.0), (-0.2625, -0.3929, -1.0), (-0.5556, -0.8315, 1.0), (-0.3341, -0.3341, -1.0), (-0.7071, -0.7071, 1.0), (-0.3929, -0.2625, -1.0), (-0.8315, -0.5556, 1.0), (-0.4365, -0.1808, -1.0), (-0.9239, -0.3827, 1.0), (-0.4634, -0.09218, -1.0), (-0.9808, -0.1951, 1.0), (-0.4725, 0.0, -1.0), (-1.0, 0.0, 1.0), (-0.4634, 0.09218, -1.0), (-0.9808, 0.1951, 1.0), (-0.4365, 0.1808, -1.0), (-0.9239, 0.3827, 1.0), (-0.3929, 0.2625, -1.0), (-0.8315, 0.5556, 1.0), (-0.3341, 0.3341, -1.0), (-0.7071, 0.7071, 1.0), (-0.2625, 0.3929, -1.0), (-0.5556, 0.8315, 1.0), (-0.1808, 0.4365, -1.0), (-0.3827, 0.9239, 1.0), (-0.09218, 0.4634, -1.0), (-0.1951, 0.9808, 1.0)], [], [(0, 1, 3, 2), (2, 3, 5, 4), (4, 5, 7, 6), (6, 7, 9, 8), (8, 9, 11, 10), (10, 11, 13, 12), (12, 13, 15, 14), (14, 15, 17, 16), (16, 17, 19, 18), (18, 19, 21, 20), (20, 21, 23, 22), (22, 23, 25, 24), (24, 25, 27, 26), (26, 27, 29, 28), (28, 29, 31, 30), (30, 31, 33, 32), (32, 33, 35, 34), (34, 35, 37, 36), (36, 37, 39, 38), (38, 39, 41, 40), (40, 41, 43, 42), (42, 43, 45, 44), (44, 45, 47, 46), (46, 47, 49, 48), (48, 49, 51, 50), (50, 51, 53, 52), (52, 53, 55, 54), (54, 55, 57, 56), (56, 57, 59, 58), (58, 59, 61, 60), (3, 1, 63, 61, 59, 57, 55, 53, 51, 49, 47, 45, 43, 41, 39, 37, 35, 33, 31, 29, 27, 25, 23, 21, 19, 17, 15, 13, 11, 9, 7, 5), (60, 61, 63, 62), (62, 63, 1, 0), (0, 2, 4, 6, 8, 10, 12, 14, 16, 18, 20, 22, 24, 26, 28, 30, 32, 34, 36, 38, 40, 42, 44, 46, 48, 50, 52, 54, 56, 58, 60, 62)])
_uv = me_cylinder_003.uv_layers.new(name='UVMap')
_uv.uv.foreach_set('vector', [0.228, 0.02882, 0.228, 0.5794, 0.2224, 0.5794, 0.2224, 0.02882, 0.2224, 0.02882, 0.2224, 0.5794, 0.2168, 0.5794, 0.2168, 0.02882, 0.2168, 0.02882, 0.2168, 0.5794, 0.2112, 0.5794, 0.2112, 0.02882, 0.2112, 0.02882, 0.2112, 0.5794, 0.2056, 0.5794, 0.2056, 0.02882, 0.2056, 0.02882, 0.2056, 0.5794, 0.2, 0.5794, 0.2, 0.02882, 0.2, 0.02882, 0.2, 0.5794, 0.1944, 0.5794, 0.1944, 0.02882, 0.1944, 0.02882, 0.1944, 0.5794, 0.1888, 0.5794, 0.1888, 0.02882, 0.1888, 0.02882, 0.1888, 0.5794, 0.1832, 0.5794, 0.1832, 0.02882, 0.1832, 0.02882, 0.1832, 0.5794, 0.1776, 0.5794, 0.1776, 0.02882, 0.1776, 0.02882, 0.1776, 0.5794, 0.172, 0.5794, 0.172, 0.02882, 0.172, 0.02882, 0.172, 0.5794, 0.1664, 0.5794, 0.1664, 0.02882, 0.1664, 0.02882, 0.1664, 0.5794, 0.1608, 0.5794, 0.1608, 0.02882, 0.1608, 0.02882, 0.1608, 0.5794, 0.1552, 0.5794, 0.1552, 0.02882, 0.1552, 0.02882, 0.1552, 0.5794, 0.1496, 0.5794, 0.1496, 0.02882, 0.1496, 0.02882, 0.1496, 0.5794, 0.144, 0.5794, 0.144, 0.02882, 0.144, 0.02882, 0.144, 0.5794, 0.1384, 0.5794, 0.1384, 0.02882, 0.1384, 0.02882, 0.1384, 0.5794, 0.1328, 0.5794, 0.1328, 0.02882, 0.1328, 0.02882, 0.1328, 0.5794, 0.1272, 0.5794, 0.1272, 0.02882, 0.1272, 0.02882, 0.1272, 0.5794, 0.1216, 0.5794, 0.1216, 0.02882, 0.1216, 0.02882, 0.1216, 0.5794, 0.116, 0.5794, 0.116, 0.02882, 0.116, 0.02882, 0.116, 0.5794, 0.1104, 0.5794, 0.1104, 0.02882, 0.1104, 0.02882, 0.1104, 0.5794, 0.1048, 0.5794, 0.1048, 0.02882, 0.1048, 0.02882, 0.1048, 0.5794, 0.09917, 0.5794, 0.09917, 0.02882, 0.09917, 0.02882, 0.09917, 0.5794, 0.09356, 0.5794, 0.09356, 0.02882, 0.09356, 0.02882, 0.09356, 0.5794, 0.08796, 0.5794, 0.08796, 0.02882, 0.08796, 0.02882, 0.08796, 0.5794, 0.08236, 0.5794, 0.08236, 0.02882, 0.08236, 0.02882, 0.08236, 0.5794, 0.07675, 0.5794, 0.07675, 0.02882, 0.07675, 0.02882, 0.07675, 0.5794, 0.07115, 0.5794, 0.07115, 0.02882, 0.07115, 0.02882, 0.07115, 0.5794, 0.06555, 0.5794, 0.06555, 0.02882, 0.06555, 0.02882, 0.06555, 0.5794, 0.05994, 0.5794, 0.05994, 0.02882, 0.2968, 0.4854, 0.25, 0.49, 0.2032, 0.4854, 0.1582, 0.4717, 0.1167, 0.4496, 0.08029, 0.4197, 0.05045, 0.3833, 0.02827, 0.3418, 0.01461, 0.2968, 0.01, 0.25, 0.01461, 0.2032, 0.02827, 0.1582, 0.05045, 0.1167, 0.08029, 0.08029, 0.1167, 0.05045, 0.1582, 0.02827, 0.2032, 0.01461, 0.25, 0.01, 0.2968, 0.01461, 0.3418, 0.02827, 0.3833, 0.05045, 0.4197, 0.08029, 0.4496, 0.1167, 0.4717, 0.1582, 0.4854, 0.2032, 0.49, 0.25, 0.4854, 0.2968, 0.4717, 0.3418, 0.4496, 0.3833, 0.4197, 0.4197, 0.3833, 0.4496, 0.3418, 0.4717, 0.05994, 0.02882, 0.05994, 0.5794, 0.05434, 0.5794, 0.05434, 0.02882, 0.05434, 0.02882, 0.05434, 0.5794, 0.04874, 0.5794, 0.04874, 0.02882, 0.1379, 0.2239, 0.1463, 0.2253, 0.1544, 0.2296, 0.1618, 0.2365, 0.1683, 0.2458, 0.1737, 0.2571, 0.1776, 0.27, 0.1801, 0.2841, 0.1809, 0.2987, 0.1801, 0.3133, 0.1776, 0.3273, 0.1737, 0.3402, 0.1683, 0.3515, 0.1618, 0.3608, 0.1544, 0.3678, 0.1463, 0.372, 0.1379, 0.3735, 0.1295, 0.372, 0.1214, 0.3678, 0.114, 0.3608, 0.1075, 0.3515, 0.1021, 0.3402, 0.09813, 0.3273, 0.09568, 0.3133, 0.09486, 0.2987, 0.09568, 0.2841, 0.09813, 0.27, 0.1021, 0.2571, 0.1075, 0.2458, 0.114, 0.2365, 0.1214, 0.2296, 0.1295, 0.2253])
me_cylinder_003.materials.append(mat_material_001)
me_cylinder_003.update()

# ---- objects
ob_table_top = bpy.data.objects.new('Table_top', me_cube)
ob_base_long1 = bpy.data.objects.new('Base_long1', me_cube_001)
ob_base_long2 = bpy.data.objects.new('Base_long2', me_cube_002)
ob_base_short1 = bpy.data.objects.new('Base_short1', me_cube_003)
ob_base_short2 = bpy.data.objects.new('Base_short2', me_cube_004)
ob_base_block1 = bpy.data.objects.new('Base_block1', me_cube_005)
ob_base_block2 = bpy.data.objects.new('Base_block2', me_cube_006)
ob_base_block3 = bpy.data.objects.new('Base_block3', me_cube_007)
ob_base_block4 = bpy.data.objects.new('Base_block4', me_cube_009)
ob_table_leg1 = bpy.data.objects.new('Table_leg1', me_cylinder)
ob_table_leg2 = bpy.data.objects.new('Table_leg2', me_cylinder_001)
ob_table_leg3 = bpy.data.objects.new('Table_leg3', me_cylinder_002)
ob_table_leg4 = bpy.data.objects.new('Table_leg4', me_cylinder_003)

# ---- transforms, parenting, visibility, modifiers, constraints
ob_table_top.location = (0.0, 0.0, 3.186)
ob_table_top.scale = (5.0, 2.0, 0.2)
ob_table_top.lock_rotations_4d = False
ob_table_top.empty_display_type = 'ARROWS'
ob_table_top.lineart.crease_threshold = 0.0
ob_base_long1.location = (0.0, 1.665, 2.783)
ob_base_long1.scale = (4.35, 0.2, 0.2)
ob_base_long1.lock_rotations_4d = False
ob_base_long1.empty_display_type = 'ARROWS'
ob_base_long1.lineart.crease_threshold = 0.0
ob_base_long2.location = (0.0, -1.635, 2.783)
ob_base_long2.scale = (4.35, 0.2, 0.2)
ob_base_long2.lock_rotations_4d = False
ob_base_long2.empty_display_type = 'ARROWS'
ob_base_long2.lineart.crease_threshold = 0.0
ob_base_short1.location = (-4.142, 0.02015, 2.783)
ob_base_short1.rotation_euler = (0.0, -0.0, -1.572)
ob_base_short1.scale = (1.755, 0.2, 0.2)
ob_base_short1.lock_rotations_4d = False
ob_base_short1.empty_display_type = 'ARROWS'
ob_base_short1.lineart.crease_threshold = 0.0
ob_base_short2.location = (4.147, 0.02015, 2.783)
ob_base_short2.rotation_euler = (0.0, -0.0, -1.572)
ob_base_short2.scale = (1.755, 0.2, 0.2)
ob_base_short2.lock_rotations_4d = False
ob_base_short2.empty_display_type = 'ARROWS'
ob_base_short2.lineart.crease_threshold = 0.0
ob_base_block1.location = (-4.595, 1.665, 2.783)
ob_base_block1.scale = (0.25, 0.2, 0.2)
ob_base_block1.lock_rotations_4d = False
ob_base_block1.empty_display_type = 'ARROWS'
ob_base_block1.lineart.crease_threshold = 0.0
ob_base_block2.location = (-4.595, -1.637, 2.783)
ob_base_block2.scale = (0.25, 0.2, 0.2)
ob_base_block2.lock_rotations_4d = False
ob_base_block2.empty_display_type = 'ARROWS'
ob_base_block2.lineart.crease_threshold = 0.0
ob_base_block3.location = (4.591, -1.637, 2.783)
ob_base_block3.scale = (0.25, 0.2, 0.2)
ob_base_block3.lock_rotations_4d = False
ob_base_block3.empty_display_type = 'ARROWS'
ob_base_block3.lineart.crease_threshold = 0.0
ob_base_block4.location = (4.591, 1.671, 2.783)
ob_base_block4.scale = (0.25, 0.2, 0.2)
ob_base_block4.lock_rotations_4d = False
ob_base_block4.empty_display_type = 'ARROWS'
ob_base_block4.lineart.crease_threshold = 0.0
ob_table_leg1.location = (4.619, -1.637, 1.229)
ob_table_leg1.scale = (0.2, 0.186, 1.35)
ob_table_leg2.location = (4.619, 1.674, 1.229)
ob_table_leg2.scale = (0.2, 0.186, 1.35)
ob_table_leg3.location = (-4.618, 1.665, 1.229)
ob_table_leg3.scale = (0.2, 0.186, 1.35)
ob_table_leg4.location = (-4.618, -1.631, 1.229)
ob_table_leg4.scale = (0.2, 0.186, 1.35)

# ---- collection membership
col_collection.objects.link(ob_table_top)
col_collection.objects.link(ob_base_long1)
col_collection.objects.link(ob_base_long2)
col_collection.objects.link(ob_base_short1)
col_collection.objects.link(ob_base_short2)
col_collection.objects.link(ob_base_block1)
col_collection.objects.link(ob_base_block2)
col_collection.objects.link(ob_base_block3)
col_collection.objects.link(ob_base_block4)
col_collection.objects.link(ob_table_leg1)
col_collection.objects.link(ob_table_leg2)
col_collection.objects.link(ob_table_leg3)
col_collection.objects.link(ob_table_leg4)

# ---- scene / render settings (as saved in the file)
scene.frame_start = 1; scene.frame_end = 250; scene.frame_set(1)
scene.render.engine = 'BLENDER_EEVEE_NEXT'
bpy.context.view_layer.update()

# ---- added for rendering (the .blend has no active camera and no usable light): camera, sun
cam_auto = bpy.data.cameras.new('AutoCamera')
cam_auto.lens = 50.0
cam_auto.sensor_width = 36.0
cam_auto.clip_end = 1000.0
ob_auto_camera = bpy.data.objects.new('AutoCamera', cam_auto)
scene.collection.objects.link(ob_auto_camera)
ob_auto_camera.location = (10.4802, -12.5762, 10.0167)
ob_auto_camera.rotation_euler = (1.09748, -7.21219e-08, 0.694738)
scene.camera = ob_auto_camera
light_auto_sun = bpy.data.lights.new('AutoSun', 'SUN')
light_auto_sun.energy = 3.0
light_auto_sun.angle = 0.0523599
ob_auto_sun = bpy.data.objects.new('AutoSun', light_auto_sun)
scene.collection.objects.link(ob_auto_sun)
ob_auto_sun.rotation_euler = (0.872665, 0.174533, 0.523599)
bpy.context.view_layer.update()
